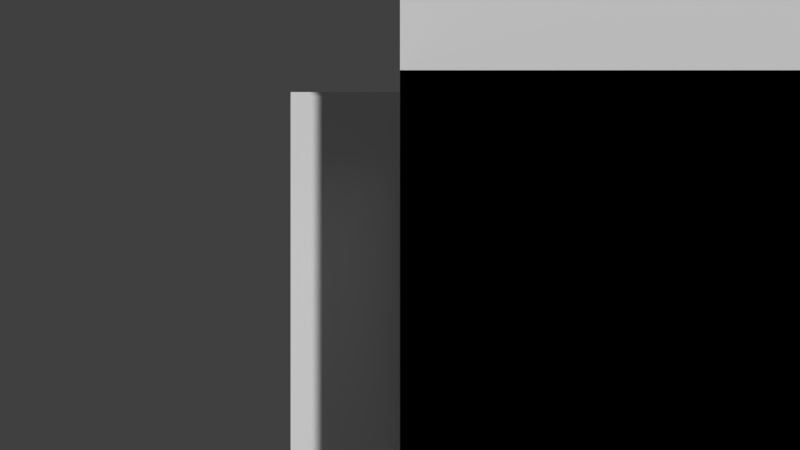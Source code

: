 # Source: scene_1.blend  (saved by Blender 2.79.0; exported with 4.5.12 LTS)
import bpy
from mathutils import Matrix  # noqa: F401  (used for matrix-valued properties, if any)

bpy.ops.wm.read_factory_settings(use_empty=True)
scene = bpy.context.scene
scene.name = 'Scene'

# ---- collections
col_collection_1 = bpy.data.collections.new('Collection 1'); scene.collection.children.link(col_collection_1)

# ---- materials (node trees are filled in below, after node groups)
mat_collisions = bpy.data.materials.new('Collisions')
mat_collisions.alpha_threshold = 0.0
mat_collisions.use_transparent_shadow = False
mat_collisions.preview_render_type = 'CUBE'
mat_collisions.roughness = 0.5
mat_collisions.specular_intensity = 0.0
mat_tileset = bpy.data.materials.new('tileset')
mat_tileset.alpha_threshold = 0.0
mat_tileset.use_transparent_shadow = False
mat_tileset.roughness = 0.5

# ---- material node trees

# ---- world
world_world = bpy.data.worlds.new('World'); scene.world = world_world
world_world.color = (0.05088, 0.05088, 0.05088)
world_world.use_sun_shadow = False
world_world.sun_shadow_jitter_overblur = 0.0
world_world.cycles.sampling_method = 'MANUAL'

# ---- cameras
cam_camera = bpy.data.cameras.new('Camera')
cam_camera.type = 'ORTHO'
cam_camera.clip_end = 100.0
cam_camera.lens = 35.0
cam_camera.sensor_width = 32.0
cam_camera.sensor_height = 18.0
cam_camera.ortho_scale = 7.314
cam_camera.dof.focus_distance = 0.0
cam_camera.dof.aperture_fstop = 128.0

# ---- meshes
me_cube_006 = bpy.data.meshes.new('Cube.006')
me_cube_006.from_pydata([(0.0, 0.0, 0.0), (0.0, 0.0, 2.0), (0.0, 2.0, 0.0), (0.0, 2.0, 2.0), (2.0, 0.0, 0.0), (2.0, 0.0, 2.0), (2.0, 2.0, 0.0), (2.0, 2.0, 2.0)], [], [(0, 1, 3, 2), (2, 3, 7, 6), (6, 7, 5, 4), (4, 5, 1, 0), (2, 6, 4, 0), (7, 3, 1, 5)])
_uv = me_cube_006.uv_layers.new(name='UVMap')
_uv.uv.foreach_set('vector', [1.0, 1.0, 0.0, 1.0, 0.0, 0.0, 1.0, 0.0, 1.0, 1.0, 1.192e-07, 1.0, 0.0, 1.788e-07, 1.0, 0.0, 1.0, 1.0, 0.0, 1.0, 0.0, 1.007e-07, 1.0, 0.0, 0.0, 1.0, 0.0, 0.0, 1.0, 0.0, 1.0, 1.0, 0.0, 1.0, 0.0, 0.0, 1.0, 0.0, 1.0, 1.0, 1.0, 0.0, 1.0, 1.0, 5.431e-08, 1.0, 0.0, 0.0])
me_cube_006.materials.append(mat_collisions)
me_cube_006.use_remesh_preserve_volume = False
me_cube_006.use_remesh_preserve_attributes = False
me_cube_006.use_mirror_vertex_groups = False
me_cube_006.update()
me_cube_005 = bpy.data.meshes.new('Cube.005')
me_cube_005.from_pydata([(0.0, 0.0, 0.0), (0.0, 0.0, 2.0), (0.0, 2.0, 0.0), (0.0, 2.0, 2.0), (2.0, 0.0, 0.0), (2.0, 0.0, 2.0), (2.0, 2.0, 0.0), (2.0, 2.0, 2.0)], [], [(0, 1, 3, 2), (2, 3, 7, 6), (6, 7, 5, 4), (4, 5, 1, 0), (2, 6, 4, 0), (7, 3, 1, 5)])
_uv = me_cube_005.uv_layers.new(name='UVMap')
_uv.uv.foreach_set('vector', [1.0, 1.0, 0.0, 1.0, 0.0, 0.0, 1.0, 0.0, 1.0, 1.0, 1.192e-07, 1.0, 0.0, 1.788e-07, 1.0, 0.0, 1.0, 1.0, 0.0, 1.0, 0.0, 1.007e-07, 1.0, 0.0, 0.0, 1.0, 0.0, 0.0, 1.0, 0.0, 1.0, 1.0, 0.0, 1.0, 0.0, 0.0, 1.0, 0.0, 1.0, 1.0, 1.0, 0.0, 1.0, 1.0, 5.431e-08, 1.0, 0.0, 0.0])
me_cube_005.materials.append(mat_collisions)
me_cube_005.use_remesh_preserve_volume = False
me_cube_005.use_remesh_preserve_attributes = False
me_cube_005.use_mirror_vertex_groups = False
me_cube_005.update()
me_cube_004 = bpy.data.meshes.new('Cube.004')
me_cube_004.from_pydata([(0.0, 0.0, 0.0), (0.0, 0.0, 2.0), (0.0, 2.0, 0.0), (0.0, 2.0, 2.0), (2.0, 0.0, 0.0), (2.0, 0.0, 2.0), (2.0, 2.0, 0.0), (2.0, 2.0, 2.0)], [], [(0, 1, 3, 2), (2, 3, 7, 6), (6, 7, 5, 4), (4, 5, 1, 0), (2, 6, 4, 0), (7, 3, 1, 5)])
_uv = me_cube_004.uv_layers.new(name='UVMap')
_uv.uv.foreach_set('vector', [1.0, 1.0, 0.0, 1.0, 0.0, 0.0, 1.0, 0.0, 1.0, 1.0, 1.192e-07, 1.0, 0.0, 1.788e-07, 1.0, 0.0, 1.0, 1.0, 0.0, 1.0, 0.0, 1.007e-07, 1.0, 0.0, 0.0, 1.0, 0.0, 0.0, 1.0, 0.0, 1.0, 1.0, 0.0, 1.0, 0.0, 0.0, 1.0, 0.0, 1.0, 1.0, 1.0, 0.0, 1.0, 1.0, 5.431e-08, 1.0, 0.0, 0.0])
me_cube_004.materials.append(mat_collisions)
me_cube_004.use_remesh_preserve_volume = False
me_cube_004.use_remesh_preserve_attributes = False
me_cube_004.use_mirror_vertex_groups = False
me_cube_004.update()
me_cube_000 = bpy.data.meshes.new('Cube.000')
me_cube_000.from_pydata([(0.0, 0.0, 0.0), (0.0, 0.0, 2.0), (0.0, 2.0, 0.0), (0.0, 2.0, 2.0), (2.0, 0.0, 0.0), (2.0, 0.0, 2.0), (2.0, 2.0, 0.0), (2.0, 2.0, 2.0)], [], [(0, 1, 3, 2), (2, 3, 7, 6), (6, 7, 5, 4), (4, 5, 1, 0), (2, 6, 4, 0), (7, 3, 1, 5)])
_uv = me_cube_000.uv_layers.new(name='UVMap')
_uv.uv.foreach_set('vector', [1.0, 1.0, 0.0, 1.0, 0.0, 0.0, 1.0, 0.0, 1.0, 1.0, 1.192e-07, 1.0, 0.0, 1.788e-07, 1.0, 0.0, 1.0, 1.0, 0.0, 1.0, 0.0, 1.007e-07, 1.0, 0.0, 0.0, 1.0, 0.0, 0.0, 1.0, 0.0, 1.0, 1.0, 0.0, 1.0, 0.0, 0.0, 1.0, 0.0, 1.0, 1.0, 1.0, 0.0, 1.0, 1.0, 5.431e-08, 1.0, 0.0, 0.0])
me_cube_000.materials.append(mat_collisions)
me_cube_000.use_remesh_preserve_volume = False
me_cube_000.use_remesh_preserve_attributes = False
me_cube_000.use_mirror_vertex_groups = False
me_cube_000.update()
me_cube_003 = bpy.data.meshes.new('Cube.003')
me_cube_003.from_pydata([(0.0, 0.0, 0.0), (0.0, 0.0, 2.0), (0.0, 2.0, 0.0), (0.0, 2.0, 2.0), (2.0, 0.0, 0.0), (2.0, 0.0, 2.0), (2.0, 2.0, 0.0), (2.0, 2.0, 2.0)], [], [(0, 1, 3, 2), (2, 3, 7, 6), (6, 7, 5, 4), (4, 5, 1, 0), (2, 6, 4, 0), (7, 3, 1, 5)])
_uv = me_cube_003.uv_layers.new(name='UVMap')
_uv.uv.foreach_set('vector', [1.0, 1.0, 0.0, 1.0, 0.0, 0.0, 1.0, 0.0, 1.0, 1.0, 1.192e-07, 1.0, 0.0, 1.788e-07, 1.0, 0.0, 1.0, 1.0, 0.0, 1.0, 0.0, 1.007e-07, 1.0, 0.0, 0.0, 1.0, 0.0, 0.0, 1.0, 0.0, 1.0, 1.0, 0.0, 1.0, 0.0, 0.0, 1.0, 0.0, 1.0, 1.0, 1.0, 0.0, 1.0, 1.0, 5.431e-08, 1.0, 0.0, 0.0])
me_cube_003.materials.append(mat_collisions)
me_cube_003.use_remesh_preserve_volume = False
me_cube_003.use_remesh_preserve_attributes = False
me_cube_003.use_mirror_vertex_groups = False
me_cube_003.update()
me_cube_002 = bpy.data.meshes.new('Cube.002')
me_cube_002.from_pydata([(0.0, 0.0, 0.0), (0.0, 0.0, 2.0), (0.0, 2.0, 0.0), (0.0, 2.0, 2.0), (2.0, 0.0, 0.0), (2.0, 0.0, 2.0), (2.0, 2.0, 0.0), (2.0, 2.0, 2.0)], [], [(0, 1, 3, 2), (2, 3, 7, 6), (6, 7, 5, 4), (4, 5, 1, 0), (2, 6, 4, 0), (7, 3, 1, 5)])
_uv = me_cube_002.uv_layers.new(name='UVMap')
_uv.uv.foreach_set('vector', [1.0, 1.0, 0.0, 1.0, 0.0, 0.0, 1.0, 0.0, 1.0, 1.0, 1.192e-07, 1.0, 0.0, 1.788e-07, 1.0, 0.0, 1.0, 1.0, 0.0, 1.0, 0.0, 1.007e-07, 1.0, 0.0, 0.0, 1.0, 0.0, 0.0, 1.0, 0.0, 1.0, 1.0, 0.0, 1.0, 0.0, 0.0, 1.0, 0.0, 1.0, 1.0, 1.0, 0.0, 1.0, 1.0, 5.431e-08, 1.0, 0.0, 0.0])
me_cube_002.materials.append(mat_collisions)
me_cube_002.use_remesh_preserve_volume = False
me_cube_002.use_remesh_preserve_attributes = False
me_cube_002.use_mirror_vertex_groups = False
me_cube_002.update()
me_plane = bpy.data.meshes.new('Plane')
me_plane.from_pydata([(0.0, 0.0, 1.0), (18.0, 4.0, 4.0), (10.0, 2.0, 4.0), (12.0, 0.0, 1.0), (8.0, 4.0, 4.0), (4.0, 0.0, 4.0), (6.0, 0.0, 1.0), (4.0, 0.0, 1.0), (6.0, 0.0, 2.0), (12.0, -2.0, 1.0), (12.0, -4.0, 4.0), (0.0, 4.0, 4.0), (18.0, -4.0, 1.0), (8.0, 2.0, 4.0), (2.0, 0.0, 2.0), (14.0, -2.0, 4.0), (24.0, -2.0, 4.0), (18.0, -4.0, 2.0), (24.0, -4.0, 4.0), (2.0, 4.0, 4.0), (20.0, -4.0, 2.0), (2.0, 2.0, 4.0), (4.0, 0.0, 2.0), (24.0, 0.0, 1.0), (28.0, 0.0, 1.0), (6.0, 0.0, 4.0), (30.0, 0.0, 4.0), (32.0, 0.0, 1.0), (2.0, -2.0, 1.0), (0.0, 0.0, 2.0), (34.0, 0.0, 2.0), (32.0, 0.0, 2.0), (14.0, -6.0, 1.0), (36.0, 0.0, 1.0), (12.0, 0.0, 2.0), (0.0, 0.0, 4.0), (22.0, -2.0, 4.0), (8.0, 0.0, 2.0), (10.0, 0.0, 2.0), (16.0, -4.0, 2.0), (14.0, -4.0, 2.0), (14.0, -4.0, 4.0), (26.0, 0.0, 2.0), (24.0, -4.0, 2.0), (22.0, -4.0, 2.0), (28.0, 0.0, 2.0), (36.0, 0.0, 2.0), (30.0, 0.0, 2.0), (34.0, 0.0, 4.0), (36.0, 0.0, 4.0), (4.0, -2.0, 1.0), (8.0, -4.0, 1.0), (14.0, -4.0, 1.0), (4.0, -8.0, 1.0), (0.0, -6.0, 1.0), (2.0, 0.0, 1.0), (10.0, -4.0, 1.0), (8.0, 0.0, 1.0), (10.0, 0.0, 1.0), (24.0, -2.0, 1.0), (34.0, -2.0, 1.0), (26.0, 0.0, 1.0), (26.0, -2.0, 1.0), (30.0, -2.0, 1.0), (32.0, -2.0, 1.0), (36.0, -2.0, 1.0), (30.0, 0.0, 1.0), (26.0, 0.0, 4.0), (34.0, 0.0, 1.0), (6.0, -6.0, 1.0), (14.0, -8.0, 1.0), (0.0, -2.0, 1.0), (22.0, -6.0, 1.0), (6.0, -2.0, 1.0), (8.0, -2.0, 1.0), (10.0, -2.0, 1.0), (0.0, -4.0, 1.0), (4.0, -4.0, 1.0), (2.0, -4.0, 1.0), (16.0, -6.0, 1.0), (6.0, -4.0, 1.0), (36.0, -12.0, 1.0), (18.0, -6.0, 1.0), (32.0, -6.0, 1.0), (32.0, -8.0, 1.0), (24.0, 0.0, 3.0), (16.0, -4.0, 1.0), (22.0, -12.0, 1.0), (32.0, -10.0, 1.0), (24.0, -6.0, 1.0), (20.0, -4.0, 1.0), (0.0, -10.0, 1.0), (22.0, -4.0, 1.0), (34.0, -4.0, 1.0), (32.0, -4.0, 1.0), (0.0, -454.0, 501.0), (36.0, -6.0, 1.0), (0.0, -456.0, 504.0), (0.0, -456.0, 503.0), (0.0, -454.0, 503.0), (0.0, -454.0, 504.0), (0.0, -454.0, 500.0), (0.0, -452.0, 500.0), (0.0, -452.0, 501.0), (8.0, -8.0, 1.0), (8.0, -10.0, 1.0), (10.0, -8.0, 1.0), (16.0, -8.0, 1.0), (6.0, -8.0, 1.0), (2.0, -6.0, 1.0), (4.0, -6.0, 1.0), (12.0, -8.0, 1.0), (8.0, -6.0, 1.0), (10.0, -6.0, 1.0), (12.0, -6.0, 1.0), (34.0, -10.0, 1.0), (34.0, -12.0, 1.0), (22.0, -8.0, 1.0), (20.0, -6.0, 1.0), (28.0, -8.0, 1.0), (2.0, -10.0, 1.0), (26.0, -6.0, 1.0), (28.0, -6.0, 1.0), (30.0, -6.0, 1.0), (16.0, -10.0, 1.0), (2.0, -12.0, 1.0), (8.0, -12.0, 1.0), (34.0, -6.0, 1.0), (6.0, -10.0, 1.0), (14.0, -10.0, 1.0), (16.0, -14.0, 1.0), (0.0, -8.0, 1.0), (2.0, -8.0, 1.0), (20.0, -10.0, 1.0), (12.0, -10.0, 1.0), (28.0, -10.0, 1.0), (0.0, -14.0, 1.0), (28.0, -12.0, 1.0), (18.0, -8.0, 1.0), (20.0, -8.0, 1.0), (32.0, -16.0, 1.0), (24.0, -8.0, 1.0), (26.0, -8.0, 1.0), (8.0, -16.0, 1.0), (30.0, -8.0, 1.0), (12.0, -12.0, 1.0), (24.0, -18.0, 1.0), (36.0, -8.0, 1.0), (34.0, -8.0, 1.0), (20.0, -12.0, 1.0), (4.0, -10.0, 1.0), (14.0, -14.0, 1.0), (22.0, -14.0, 1.0), (10.0, -10.0, 1.0), (34.0, -16.0, 1.0), (24.0, -14.0, 1.0), (24.0, -12.0, 1.0), (26.0, -16.0, 1.0), (18.0, -10.0, 1.0), (26.0, -12.0, 1.0), (22.0, -10.0, 1.0), (24.0, -10.0, 1.0), (26.0, -10.0, 1.0), (30.0, -12.0, 1.0), (30.0, -10.0, 1.0), (4.0, -14.0, 1.0), (36.0, -10.0, 1.0), (8.0, -14.0, 1.0), (12.0, -16.0, 1.0), (0.0, -12.0, 1.0), (4.0, -12.0, 1.0), (6.0, -12.0, 1.0), (10.0, -12.0, 1.0), (6.0, -14.0, 1.0), (14.0, -12.0, 1.0), (16.0, -12.0, 1.0), (18.0, -12.0, 1.0), (32.0, -14.0, 1.0), (36.0, -16.0, 1.0), (16.0, -18.0, 1.0), (6.0, -16.0, 1.0), (18.0, -16.0, 1.0), (32.0, -12.0, 1.0), (36.0, -14.0, 1.0), (2.0, -16.0, 1.0), (6.0, -18.0, 1.0), (22.0, -20.0, 1.0), (2.0, -14.0, 1.0), (10.0, -14.0, 1.0), (12.0, -14.0, 1.0), (24.0, -20.0, 1.0), (18.0, -14.0, 1.0), (20.0, -14.0, 1.0), (36.0, -18.0, 1.0), (26.0, -14.0, 1.0), (28.0, -14.0, 1.0), (30.0, -14.0, 1.0), (12.0, -18.0, 1.0), (4.0, -18.0, 1.0), (0.0, -18.0, 1.0), (34.0, -14.0, 1.0), (4.0, -20.0, 1.0), (0.0, -16.0, 1.0), (4.0, -16.0, 1.0), (12.0, -20.0, 1.0), (10.0, -16.0, 1.0), (20.0, -20.0, 1.0), (14.0, -16.0, 1.0), (16.0, -16.0, 1.0), (26.0, -20.0, 1.0), (20.0, -16.0, 1.0), (22.0, -16.0, 1.0), (24.0, -16.0, 1.0), (28.0, -18.0, 1.0), (28.0, -16.0, 1.0), (30.0, -16.0, 1.0), (10.0, -18.0, 1.0), (2.0, -20.0, 1.0), (28.0, -20.0, 1.0), (0.0, -20.0, 1.0), (10.0, -20.0, 1.0), (6.0, -20.0, 1.0), (8.0, -20.0, 1.0), (2.0, -18.0, 1.0), (14.0, -20.0, 1.0), (8.0, -18.0, 1.0), (16.0, -20.0, 1.0), (14.0, -18.0, 1.0), (18.0, -20.0, 1.0), (18.0, -18.0, 1.0), (20.0, -18.0, 1.0), (22.0, -18.0, 1.0), (32.0, -20.0, 1.0), (26.0, -18.0, 1.0), (30.0, -20.0, 1.0), (30.0, -18.0, 1.0), (36.0, -20.0, 1.0), (34.0, -20.0, 1.0), (32.0, -18.0, 1.0), (34.0, -18.0, 1.0), (28.0, -4.0, 1.0), (28.0, -2.0, 1.0), (30.0, -4.0, 1.0), (26.0, -4.0, 1.0), (36.0, -4.0, 1.0), (12.0, -4.0, 2.0), (22.0, 0.0, 4.0), (12.0, -4.0, 1.0), (24.0, 0.0, 2.0), (22.0, -4.0, 4.0), (24.0, -4.0, 1.0), (12.0, -2.0, 4.0), (14.0, 0.0, 4.0), (8.0, 0.0, 3.0), (20.0, -2.0, 4.0), (28.0, 4.0, 4.0), (32.0, 2.0, 4.0), (28.0, 0.0, 4.0), (32.0, 4.0, 4.0), (32.0, 0.0, 4.0), (2.0, 0.0, 3.0), (18.0, 2.0, 4.0), (8.0, 0.0, 4.0), (34.0, 2.0, 4.0), (12.0, 0.0, 4.0), (10.0, 0.0, 3.0), (14.0, 2.0, 4.0), (20.0, 4.0, 4.0), (2.0, 0.0, 4.0), (12.0, 4.0, 4.0), (16.0, 2.0, 4.0), (0.0, 2.0, 4.0), (16.0, 0.0, 4.0), (24.0, 4.0, 4.0), (18.0, 0.0, 4.0), (18.0, -2.0, 4.0), (20.0, 0.0, 4.0), (24.0, 2.0, 4.0), (16.0, -2.0, 4.0), (4.0, 4.0, 4.0), (4.0, 2.0, 4.0), (6.0, 2.0, 4.0), (6.0, 4.0, 4.0), (12.0, 2.0, 4.0), (10.0, 4.0, 4.0), (28.0, 2.0, 4.0), (14.0, 4.0, 4.0), (16.0, 4.0, 4.0), (20.0, 2.0, 4.0), (22.0, 2.0, 4.0), (22.0, 4.0, 4.0), (26.0, 2.0, 4.0), (26.0, 4.0, 4.0), (30.0, 2.0, 4.0), (30.0, 4.0, 4.0), (34.0, 4.0, 4.0), (36.0, 2.0, 4.0), (36.0, 4.0, 4.0), (20.0, -4.0, 4.0), (22.0, -4.0, 3.0), (18.0, -4.0, 4.0), (14.0, -4.0, 3.0), (26.0, 0.0, 3.0), (28.0, 0.0, 3.0), (24.0, -4.0, 3.0), (2.0, 0.0, 3.0), (0.0, 0.0, 3.0), (8.0, 0.0, 4.0), (6.0, 0.0, 3.0), (16.0, -4.0, 4.0), (30.0, 0.0, 3.0), (24.0, 0.0, 4.0), (10.0, 0.0, 4.0), (12.0, 0.0, 3.0), (32.0, 0.0, 3.0), (34.0, 0.0, 3.0), (4.0, 0.0, 3.0), (36.0, 0.0, 3.0), (0.0, 0.0, 3.0), (6.0, 0.0, 3.0), (2.0, 0.0, 4.0), (0.0, 0.0, 4.0), (12.0, 0.0, 3.0), (4.0, 0.0, 4.0), (4.0, 0.0, 3.0), (6.0, 0.0, 4.0), (26.0, 0.0, 3.0), (8.0, 0.0, 3.0), (24.0, 0.0, 3.0), (10.0, 0.0, 3.0), (12.0, 0.0, 4.0), (10.0, 0.0, 4.0), (26.0, 0.0, 4.0), (24.0, 0.0, 4.0), (30.0, 0.0, 3.0), (28.0, 0.0, 3.0), (28.0, 0.0, 4.0), (34.0, 0.0, 3.0), (32.0, 0.0, 3.0), (30.0, 0.0, 4.0), (34.0, 0.0, 4.0), (32.0, 0.0, 4.0), (36.0, 0.0, 3.0), (36.0, 0.0, 4.0), (12.0, -4.0, 3.0), (20.0, -4.0, 3.0), (18.0, -4.0, 3.0), (16.0, -4.0, 3.0)], [], [(0, 55, 14, 29), (55, 7, 22, 14), (7, 6, 8, 22), (6, 57, 37, 8), (57, 58, 38, 37), (58, 3, 34, 38), (247, 52, 40, 245), (52, 86, 39, 40), (86, 12, 17, 39), (12, 90, 20, 17), (90, 92, 44, 20), (92, 250, 43, 44), (23, 61, 42, 248), (61, 24, 45, 42), (24, 66, 47, 45), (66, 27, 31, 47), (27, 68, 30, 31), (68, 33, 46, 30), (29, 14, 305, 306), (14, 22, 316, 305), (22, 8, 308, 316), (8, 37, 253, 308), (37, 38, 265, 253), (38, 34, 313, 265), (245, 40, 301, 344), (40, 39, 347, 301), (39, 17, 346, 347), (17, 20, 345, 346), (20, 44, 299, 345), (44, 43, 304, 299), (248, 42, 302, 85), (42, 45, 303, 302), (45, 47, 310, 303), (47, 31, 314, 310), (31, 30, 315, 314), (30, 46, 317, 315), (71, 28, 55, 0), (28, 50, 7, 55), (50, 73, 6, 7), (73, 74, 57, 6), (74, 75, 58, 57), (75, 9, 3, 58), (59, 62, 61, 23), (62, 241, 24, 61), (241, 63, 66, 24), (63, 64, 27, 66), (64, 60, 68, 27), (60, 65, 33, 68), (76, 78, 28, 71), (78, 77, 50, 28), (77, 80, 73, 50), (80, 51, 74, 73), (51, 56, 75, 74), (56, 247, 9, 75), (54, 109, 78, 76), (109, 110, 77, 78), (110, 69, 80, 77), (69, 112, 51, 80), (112, 113, 56, 51), (113, 114, 247, 56), (114, 32, 52, 247), (32, 79, 86, 52), (79, 82, 12, 86), (82, 118, 90, 12), (118, 72, 92, 90), (72, 89, 250, 92), (89, 121, 243, 250), (121, 122, 240, 243), (122, 123, 242, 240), (123, 83, 94, 242), (83, 127, 93, 94), (127, 96, 244, 93), (97, 98, 99, 100), (95, 101, 102, 103), (131, 132, 109, 54), (132, 53, 110, 109), (53, 108, 69, 110), (108, 104, 112, 69), (104, 106, 113, 112), (106, 111, 114, 113), (111, 70, 32, 114), (70, 107, 79, 32), (107, 138, 82, 79), (138, 139, 118, 82), (139, 117, 72, 118), (117, 141, 89, 72), (141, 142, 121, 89), (142, 119, 122, 121), (119, 144, 123, 122), (144, 84, 83, 123), (84, 148, 127, 83), (148, 147, 96, 127), (91, 120, 132, 131), (120, 150, 53, 132), (150, 128, 108, 53), (128, 105, 104, 108), (105, 153, 106, 104), (153, 134, 111, 106), (134, 129, 70, 111), (129, 124, 107, 70), (124, 158, 138, 107), (158, 133, 139, 138), (133, 160, 117, 139), (160, 161, 141, 117), (161, 162, 142, 141), (162, 135, 119, 142), (135, 164, 144, 119), (164, 88, 84, 144), (88, 115, 148, 84), (115, 166, 147, 148), (169, 125, 120, 91), (125, 170, 150, 120), (170, 171, 128, 150), (171, 126, 105, 128), (126, 172, 153, 105), (172, 145, 134, 153), (145, 174, 129, 134), (174, 175, 124, 129), (175, 176, 158, 124), (176, 149, 133, 158), (149, 87, 160, 133), (87, 156, 161, 160), (156, 159, 162, 161), (159, 137, 135, 162), (137, 163, 164, 135), (163, 182, 88, 164), (182, 116, 115, 88), (116, 81, 166, 115), (136, 187, 125, 169), (187, 165, 170, 125), (165, 173, 171, 170), (173, 167, 126, 171), (167, 188, 172, 126), (188, 189, 145, 172), (189, 151, 174, 145), (151, 130, 175, 174), (130, 191, 176, 175), (191, 192, 149, 176), (192, 152, 87, 149), (152, 155, 156, 87), (155, 194, 159, 156), (194, 195, 137, 159), (195, 196, 163, 137), (196, 177, 182, 163), (177, 200, 116, 182), (200, 183, 81, 116), (202, 184, 187, 136), (184, 203, 165, 187), (203, 180, 173, 165), (180, 143, 167, 173), (143, 205, 188, 167), (205, 168, 189, 188), (168, 207, 151, 189), (207, 208, 130, 151), (208, 181, 191, 130), (181, 210, 192, 191), (210, 211, 152, 192), (211, 212, 155, 152), (212, 157, 194, 155), (157, 214, 195, 194), (214, 215, 196, 195), (215, 140, 177, 196), (140, 154, 200, 177), (154, 178, 183, 200), (199, 223, 184, 202), (223, 198, 203, 184), (198, 185, 180, 203), (185, 225, 143, 180), (225, 216, 205, 143), (216, 197, 168, 205), (197, 227, 207, 168), (227, 179, 208, 207), (179, 229, 181, 208), (229, 230, 210, 181), (230, 231, 211, 210), (231, 146, 212, 211), (146, 233, 157, 212), (233, 213, 214, 157), (213, 235, 215, 214), (235, 238, 140, 215), (238, 239, 154, 140), (239, 193, 178, 154), (219, 217, 223, 199), (217, 201, 198, 223), (201, 221, 185, 198), (221, 222, 225, 185), (222, 220, 216, 225), (220, 204, 197, 216), (204, 224, 227, 197), (224, 226, 179, 227), (226, 228, 229, 179), (228, 206, 230, 229), (206, 186, 231, 230), (186, 190, 146, 231), (190, 209, 233, 146), (209, 218, 213, 233), (218, 234, 235, 213), (234, 232, 238, 235), (232, 237, 239, 238), (237, 236, 193, 239), (250, 243, 62, 59), (243, 240, 241, 62), (240, 242, 63, 241), (242, 94, 64, 63), (94, 93, 60, 64), (93, 244, 65, 60), (251, 15, 252, 264), (10, 41, 15, 251), (36, 16, 311, 246), (249, 18, 16, 36), (41, 309, 278, 15), (309, 300, 275, 278), (300, 298, 254, 275), (298, 249, 36, 254), (246, 311, 277, 289), (311, 67, 291, 277), (67, 257, 285, 291), (257, 26, 293, 285), (26, 259, 256, 293), (259, 48, 263, 256), (48, 49, 296, 263), (264, 252, 266, 283), (312, 264, 283, 2), (307, 312, 2, 13), (25, 307, 13, 281), (5, 25, 281, 280), (268, 5, 280, 21), (35, 268, 21, 271), (252, 272, 270, 266), (272, 274, 261, 270), (274, 276, 288, 261), (276, 246, 289, 288), (15, 278, 272, 252), (278, 275, 274, 272), (275, 254, 276, 274), (254, 36, 246, 276), (271, 21, 19, 11), (21, 280, 279, 19), (280, 281, 282, 279), (281, 13, 4, 282), (13, 2, 284, 4), (2, 283, 269, 284), (283, 266, 286, 269), (266, 270, 287, 286), (270, 261, 1, 287), (261, 288, 267, 1), (288, 289, 290, 267), (289, 277, 273, 290), (277, 291, 292, 273), (291, 285, 255, 292), (285, 293, 294, 255), (293, 256, 258, 294), (256, 263, 295, 258), (263, 296, 297, 295), (318, 260, 320, 321), (260, 324, 323, 320), (324, 319, 325, 323), (319, 327, 262, 325), (327, 329, 331, 262), (329, 322, 330, 331), (328, 326, 332, 333), (326, 335, 336, 332), (335, 334, 339, 336), (334, 338, 341, 339), (338, 337, 340, 341), (337, 342, 343, 340), (344, 301, 41, 10), (301, 347, 309, 41), (347, 346, 300, 309), (346, 345, 298, 300), (345, 299, 249, 298), (299, 304, 18, 249)])
_uv = me_plane.uv_layers.new(name='UVMap')
_uv.uv.foreach_set('vector', [0.3752, 0.2971, 0.4998, 0.2971, 0.4998, 0.367, 0.3752, 0.367, 0.5002, 0.2268, 0.6248, 0.2268, 0.6248, 0.2967, 0.5002, 0.2967, 0.2502, 0.2971, 0.3748, 0.2971, 0.3748, 0.367, 0.2502, 0.367, 0.2502, 0.2971, 0.3748, 0.2971, 0.3748, 0.367, 0.2502, 0.367, 0.8752, 0.2971, 0.9998, 0.2971, 0.9998, 0.367, 0.8752, 0.367, 0.4998, 0.2971, 0.3752, 0.2971, 0.3752, 0.367, 0.4998, 0.367, 0.3752, 0.2971, 0.4998, 0.2971, 0.4998, 0.367, 0.3752, 0.367, 0.7502, 0.2971, 0.8748, 0.2971, 0.8748, 0.367, 0.7502, 0.367, 0.8752, 0.2971, 0.9998, 0.2971, 0.9998, 0.367, 0.8752, 0.367, 0.3752, 0.2971, 0.4998, 0.2971, 0.4998, 0.367, 0.3752, 0.367, 0.5002, 0.2268, 0.6248, 0.2268, 0.6248, 0.2967, 0.5002, 0.2967, 0.6252, 0.2268, 0.7498, 0.2268, 0.7498, 0.2967, 0.6252, 0.2967, 0.3752, 0.2971, 0.4998, 0.2971, 0.4998, 0.367, 0.3752, 0.367, 0.3752, 0.2971, 0.4998, 0.2971, 0.4998, 0.367, 0.3752, 0.367, 0.4998, 0.2971, 0.3752, 0.2971, 0.3752, 0.367, 0.4998, 0.367, 0.4998, 0.2971, 0.3752, 0.2971, 0.3752, 0.367, 0.4998, 0.367, 0.3752, 0.2971, 0.4998, 0.2971, 0.4998, 0.367, 0.3752, 0.367, 0.4998, 0.2971, 0.3752, 0.2971, 0.3752, 0.367, 0.4998, 0.367, 0.3752, 0.2971, 0.4998, 0.2971, 0.4998, 0.367, 0.3752, 0.367, 0.3752, 0.2971, 0.4998, 0.2971, 0.4998, 0.367, 0.3752, 0.367, 0.7502, 0.2971, 0.8748, 0.2971, 0.8748, 0.367, 0.7502, 0.367, 0.5002, 0.2971, 0.6248, 0.2971, 0.6248, 0.367, 0.5002, 0.367, 0.3752, 0.2971, 0.4998, 0.2971, 0.4998, 0.367, 0.3752, 0.367, 0.3752, 0.2971, 0.4998, 0.2971, 0.4998, 0.367, 0.3752, 0.367, 0.4998, 0.2971, 0.3752, 0.2971, 0.3752, 0.367, 0.4998, 0.367, 0.3752, 0.2971, 0.4998, 0.2971, 0.4998, 0.367, 0.3752, 0.367, 0.3752, 0.2971, 0.4998, 0.2971, 0.4998, 0.367, 0.3752, 0.367, 0.5002, 0.2268, 0.6248, 0.2268, 0.6248, 0.2967, 0.5002, 0.2967, 0.2498, 0.2971, 0.1252, 0.2971, 0.1252, 0.367, 0.2498, 0.367, 0.8752, 0.2971, 0.9998, 0.2971, 0.9998, 0.367, 0.8752, 0.367, 0.3752, 0.2971, 0.4998, 0.2971, 0.4998, 0.367, 0.3752, 0.367, 0.4998, 0.2971, 0.3752, 0.2971, 0.3752, 0.367, 0.4998, 0.367, 0.3752, 0.2971, 0.4998, 0.2971, 0.4998, 0.367, 0.3752, 0.367, 0.3752, 0.2971, 0.4998, 0.2971, 0.4998, 0.367, 0.3752, 0.367, 0.4998, 0.2971, 0.3752, 0.2971, 0.3752, 0.367, 0.4998, 0.367, 0.4998, 0.2971, 0.3752, 0.2971, 0.3752, 0.367, 0.4998, 0.367, 0.7502, 0.5939, 0.8748, 0.5939, 0.8748, 0.6951, 0.7502, 0.6951, 0.8748, 0.5939, 0.7502, 0.5939, 0.7502, 0.6951, 0.8748, 0.6951, 0.7502, 0.5939, 0.8748, 0.5939, 0.8748, 0.6951, 0.7502, 0.6951, 0.8748, 0.5939, 0.7502, 0.5939, 0.7502, 0.6951, 0.8748, 0.6951, 0.2502, 0.5939, 0.3748, 0.5939, 0.3748, 0.6951, 0.2502, 0.6951, 0.3748, 0.5939, 0.2502, 0.5939, 0.2502, 0.6951, 0.3748, 0.6951, 0.7502, 0.5939, 0.8748, 0.5939, 0.8748, 0.6951, 0.7502, 0.6951, 0.7502, 0.5939, 0.8748, 0.5939, 0.8748, 0.6951, 0.7502, 0.6951, 0.7502, 0.5939, 0.8748, 0.5939, 0.8748, 0.6951, 0.7502, 0.6951, 0.5002, 0.5936, 0.6248, 0.5936, 0.6248, 0.4924, 0.5002, 0.4924, 0.6252, 0.5936, 0.7498, 0.5936, 0.7498, 0.4924, 0.6252, 0.4924, 0.6252, 0.5936, 0.7498, 0.5936, 0.7498, 0.4924, 0.6252, 0.4924, 0.7502, 0.5939, 0.8748, 0.5939, 0.8748, 0.6951, 0.7502, 0.6951, 0.8752, 0.5939, 0.9998, 0.5939, 0.9998, 0.6951, 0.8752, 0.6951, 0.7502, 0.5939, 0.8748, 0.5939, 0.8748, 0.6951, 0.7502, 0.6951, 0.3748, 0.4924, 0.2502, 0.4924, 0.2502, 0.5936, 0.3748, 0.5936, 0.4998, 0.4924, 0.3752, 0.4924, 0.3752, 0.5936, 0.4998, 0.5936, 0.0001953, 0.5939, 0.1248, 0.5939, 0.1248, 0.6951, 0.0001953, 0.6951, 0.7502, 0.5939, 0.8748, 0.5939, 0.8748, 0.6951, 0.7502, 0.6951, 0.2502, 0.5939, 0.3748, 0.5939, 0.3748, 0.6951, 0.2502, 0.6951, 0.2502, 0.4924, 0.3748, 0.4924, 0.3748, 0.5936, 0.2502, 0.5936, 0.0001953, 0.5939, 0.1248, 0.5939, 0.1248, 0.6951, 0.0001953, 0.6951, 0.0001953, 0.5939, 0.1248, 0.5939, 0.1248, 0.6951, 0.0001953, 0.6951, 0.8748, 0.5939, 0.7502, 0.5939, 0.7502, 0.6951, 0.8748, 0.6951, 0.5002, 0.3908, 0.6248, 0.3908, 0.6248, 0.492, 0.5002, 0.492, 0.7502, 0.5939, 0.8748, 0.5939, 0.8748, 0.6951, 0.7502, 0.6951, 0.7502, 0.5939, 0.8748, 0.5939, 0.8748, 0.6951, 0.7502, 0.6951, 0.7502, 0.5939, 0.8748, 0.5939, 0.8748, 0.6951, 0.7502, 0.6951, 0.8748, 0.5939, 0.7502, 0.5939, 0.7502, 0.6951, 0.8748, 0.6951, 0.7502, 0.5939, 0.8748, 0.5939, 0.8748, 0.6951, 0.7502, 0.6951, 0.7502, 0.5939, 0.8748, 0.5939, 0.8748, 0.6951, 0.7502, 0.6951, 0.5002, 0.5936, 0.6248, 0.5936, 0.6248, 0.4924, 0.5002, 0.4924, 0.7498, 0.5936, 0.6252, 0.5936, 0.6252, 0.4924, 0.7498, 0.4924, 0.7502, 0.4924, 0.8748, 0.4924, 0.8748, 0.5936, 0.7502, 0.5936, 0.7502, 0.4924, 0.8748, 0.4924, 0.8748, 0.5936, 0.7502, 0.5936, 0.6252, 0.5939, 0.7498, 0.5939, 0.7498, 0.6951, 0.6252, 0.6951, 0.0001953, 0.8752, 0.1248, 0.8752, 0.1248, 0.9998, 0.0001953, 0.9998, 0.0001953, 0.8752, 0.1248, 0.8752, 0.1248, 0.9998, 0.0001953, 0.9998, 0.2502, 0.4924, 0.3748, 0.4924, 0.3748, 0.5936, 0.2502, 0.5936, 0.4998, 0.4924, 0.3752, 0.4924, 0.3752, 0.5936, 0.4998, 0.5936, 0.1248, 0.6951, 0.0001953, 0.6951, 0.0001953, 0.5939, 0.1248, 0.5939, 0.1248, 0.6951, 0.0001953, 0.6951, 0.0001953, 0.5939, 0.1248, 0.5939, 0.4998, 0.5939, 0.3752, 0.5939, 0.3752, 0.6951, 0.4998, 0.6951, 0.7502, 0.5939, 0.8748, 0.5939, 0.8748, 0.6951, 0.7502, 0.6951, 0.7502, 0.5939, 0.8748, 0.5939, 0.8748, 0.6951, 0.7502, 0.6951, 0.7502, 0.5939, 0.8748, 0.5939, 0.8748, 0.6951, 0.7502, 0.6951, 0.7502, 0.5939, 0.8748, 0.5939, 0.8748, 0.6951, 0.7502, 0.6951, 0.7502, 0.5939, 0.8748, 0.5939, 0.8748, 0.6951, 0.7502, 0.6951, 0.7498, 0.492, 0.6252, 0.492, 0.6252, 0.3908, 0.7498, 0.3908, 0.8748, 0.5939, 0.7502, 0.5939, 0.7502, 0.6951, 0.8748, 0.6951, 0.5002, 0.5936, 0.6248, 0.5936, 0.6248, 0.4924, 0.5002, 0.4924, 0.7498, 0.4924, 0.6252, 0.4924, 0.6252, 0.5936, 0.7498, 0.5936, 0.6252, 0.4924, 0.7498, 0.4924, 0.7498, 0.5936, 0.6252, 0.5936, 0.7498, 0.4924, 0.6252, 0.4924, 0.6252, 0.5936, 0.7498, 0.5936, 0.6252, 0.4924, 0.7498, 0.4924, 0.7498, 0.5936, 0.6252, 0.5936, 0.8748, 0.4924, 0.7502, 0.4924, 0.7502, 0.5936, 0.8748, 0.5936, 0.0001953, 0.6951, 0.1248, 0.6951, 0.1248, 0.5939, 0.0001953, 0.5939, 0.1248, 0.6951, 0.0001953, 0.6951, 0.0001953, 0.5939, 0.1248, 0.5939, 0.2498, 0.4924, 0.1252, 0.4924, 0.1252, 0.5936, 0.2498, 0.5936, 0.0001953, 0.6951, 0.1248, 0.6951, 0.1248, 0.5939, 0.0001953, 0.5939, 0.4998, 0.5939, 0.3752, 0.5939, 0.3752, 0.6951, 0.4998, 0.6951, 0.7502, 0.5939, 0.8748, 0.5939, 0.8748, 0.6951, 0.7502, 0.6951, 0.7502, 0.5939, 0.8748, 0.5939, 0.8748, 0.6951, 0.7502, 0.6951, 0.8748, 0.492, 0.7502, 0.492, 0.7502, 0.3908, 0.8748, 0.3908, 0.7502, 0.5939, 0.8748, 0.5939, 0.8748, 0.6951, 0.7502, 0.6951, 0.7502, 0.5939, 0.8748, 0.5939, 0.8748, 0.6951, 0.7502, 0.6951, 0.7502, 0.5939, 0.8748, 0.5939, 0.8748, 0.6951, 0.7502, 0.6951, 0.5002, 0.492, 0.6248, 0.492, 0.6248, 0.3908, 0.5002, 0.3908, 0.5002, 0.6951, 0.6248, 0.6951, 0.6248, 0.5939, 0.5002, 0.5939, 0.6252, 0.6951, 0.7498, 0.6951, 0.7498, 0.5939, 0.6252, 0.5939, 0.8748, 0.4924, 0.7502, 0.4924, 0.7502, 0.5936, 0.8748, 0.5936, 0.7498, 0.4924, 0.6252, 0.4924, 0.6252, 0.5936, 0.7498, 0.5936, 0.7498, 0.6951, 0.6252, 0.6951, 0.6252, 0.5939, 0.7498, 0.5939, 0.7498, 0.6951, 0.6252, 0.6951, 0.6252, 0.5939, 0.7498, 0.5939, 0.0001953, 0.6951, 0.1248, 0.6951, 0.1248, 0.5939, 0.0001953, 0.5939, 0.3748, 0.6951, 0.2502, 0.6951, 0.2502, 0.5939, 0.3748, 0.5939, 0.8748, 0.5939, 0.7502, 0.5939, 0.7502, 0.6951, 0.8748, 0.6951, 0.2502, 0.6951, 0.3748, 0.6951, 0.3748, 0.5939, 0.2502, 0.5939, 0.1248, 0.6951, 0.0001953, 0.6951, 0.0001953, 0.5939, 0.1248, 0.5939, 0.3748, 0.4924, 0.2502, 0.4924, 0.2502, 0.5936, 0.3748, 0.5936, 0.7502, 0.5939, 0.8748, 0.5939, 0.8748, 0.6951, 0.7502, 0.6951, 0.8748, 0.5939, 0.7502, 0.5939, 0.7502, 0.6951, 0.8748, 0.6951, 0.3748, 0.3908, 0.2502, 0.3908, 0.2502, 0.492, 0.3748, 0.492, 0.1248, 0.3908, 0.0001953, 0.3908, 0.0001953, 0.492, 0.1248, 0.492, 0.2502, 0.4924, 0.3748, 0.4924, 0.3748, 0.5936, 0.2502, 0.5936, 0.2502, 0.4924, 0.3748, 0.4924, 0.3748, 0.5936, 0.2502, 0.5936, 0.7502, 0.5939, 0.8748, 0.5939, 0.8748, 0.6951, 0.7502, 0.6951, 0.7502, 0.5939, 0.8748, 0.5939, 0.8748, 0.6951, 0.7502, 0.6951, 0.7502, 0.5939, 0.8748, 0.5939, 0.8748, 0.6951, 0.7502, 0.6951, 0.6252, 0.6951, 0.7498, 0.6951, 0.7498, 0.5939, 0.6252, 0.5939, 0.7502, 0.5939, 0.8748, 0.5939, 0.8748, 0.6951, 0.7502, 0.6951, 0.2502, 0.5939, 0.3748, 0.5939, 0.3748, 0.6951, 0.2502, 0.6951, 0.4998, 0.5939, 0.3752, 0.5939, 0.3752, 0.6951, 0.4998, 0.6951, 0.7502, 0.3908, 0.8748, 0.3908, 0.8748, 0.492, 0.7502, 0.492, 0.8748, 0.5939, 0.7502, 0.5939, 0.7502, 0.6951, 0.8748, 0.6951, 0.7502, 0.5939, 0.8748, 0.5939, 0.8748, 0.6951, 0.7502, 0.6951, 0.3752, 0.5939, 0.4998, 0.5939, 0.4998, 0.6951, 0.3752, 0.6951, 0.1248, 0.6951, 0.0001953, 0.6951, 0.0001953, 0.5939, 0.1248, 0.5939, 0.3748, 0.5939, 0.2502, 0.5939, 0.2502, 0.6951, 0.3748, 0.6951, 0.7502, 0.5939, 0.8748, 0.5939, 0.8748, 0.6951, 0.7502, 0.6951, 0.7502, 0.5939, 0.8748, 0.5939, 0.8748, 0.6951, 0.7502, 0.6951, 0.8748, 0.5939, 0.7502, 0.5939, 0.7502, 0.6951, 0.8748, 0.6951, 0.2498, 0.4924, 0.1252, 0.4924, 0.1252, 0.5936, 0.2498, 0.5936, 0.1248, 0.6951, 0.0001953, 0.6951, 0.0001953, 0.5939, 0.1248, 0.5939, 0.4998, 0.5939, 0.3752, 0.5939, 0.3752, 0.6951, 0.4998, 0.6951, 0.4998, 0.3908, 0.3752, 0.3908, 0.3752, 0.492, 0.4998, 0.492, 0.7502, 0.5939, 0.8748, 0.5939, 0.8748, 0.6951, 0.7502, 0.6951, 0.8748, 0.5939, 0.7502, 0.5939, 0.7502, 0.6951, 0.8748, 0.6951, 0.2502, 0.5939, 0.3748, 0.5939, 0.3748, 0.6951, 0.2502, 0.6951, 0.0001953, 0.6951, 0.1248, 0.6951, 0.1248, 0.5939, 0.0001953, 0.5939, 0.4998, 0.5939, 0.3752, 0.5939, 0.3752, 0.6951, 0.4998, 0.6951, 0.7502, 0.5939, 0.8748, 0.5939, 0.8748, 0.6951, 0.7502, 0.6951, 0.8748, 0.5939, 0.7502, 0.5939, 0.7502, 0.6951, 0.8748, 0.6951, 0.7502, 0.5939, 0.8748, 0.5939, 0.8748, 0.6951, 0.7502, 0.6951, 0.3752, 0.5939, 0.4998, 0.5939, 0.4998, 0.6951, 0.3752, 0.6951, 0.1252, 0.5939, 0.2498, 0.5939, 0.2498, 0.6951, 0.1252, 0.6951, 0.4998, 0.5939, 0.3752, 0.5939, 0.3752, 0.6951, 0.4998, 0.6951, 0.8748, 0.5939, 0.7502, 0.5939, 0.7502, 0.6951, 0.8748, 0.6951, 0.8752, 0.5939, 0.9998, 0.5939, 0.9998, 0.6951, 0.8752, 0.6951, 0.7502, 0.5939, 0.8748, 0.5939, 0.8748, 0.6951, 0.7502, 0.6951, 0.8748, 0.5939, 0.7502, 0.5939, 0.7502, 0.6951, 0.8748, 0.6951, 0.2498, 0.4924, 0.1252, 0.4924, 0.1252, 0.5936, 0.2498, 0.5936, 0.7502, 0.5939, 0.8748, 0.5939, 0.8748, 0.6951, 0.7502, 0.6951, 0.3752, 0.5939, 0.4998, 0.5939, 0.4998, 0.6951, 0.3752, 0.6951, 0.3748, 0.5939, 0.2502, 0.5939, 0.2502, 0.6951, 0.3748, 0.6951, 0.8748, 0.5939, 0.7502, 0.5939, 0.7502, 0.6951, 0.8748, 0.6951, 0.3752, 0.5939, 0.4998, 0.5939, 0.4998, 0.6951, 0.3752, 0.6951, 0.1248, 0.6951, 0.0001953, 0.6951, 0.0001953, 0.5939, 0.1248, 0.5939, 0.3752, 0.4924, 0.4998, 0.4924, 0.4998, 0.5936, 0.3752, 0.5936, 0.3748, 0.4924, 0.2502, 0.4924, 0.2502, 0.5936, 0.3748, 0.5936, 0.7502, 0.5939, 0.8748, 0.5939, 0.8748, 0.6951, 0.7502, 0.6951, 0.2502, 0.5939, 0.3748, 0.5939, 0.3748, 0.6951, 0.2502, 0.6951, 0.0001953, 0.6951, 0.1248, 0.6951, 0.1248, 0.5939, 0.0001953, 0.5939, 0.1248, 0.6951, 0.0001953, 0.6951, 0.0001953, 0.5939, 0.1248, 0.5939, 0.4998, 0.5939, 0.3752, 0.5939, 0.3752, 0.6951, 0.4998, 0.6951, 0.8748, 0.5939, 0.7502, 0.5939, 0.7502, 0.6951, 0.8748, 0.6951, 0.7502, 0.5939, 0.8748, 0.5939, 0.8748, 0.6951, 0.7502, 0.6951, 0.6248, 0.492, 0.5002, 0.492, 0.5002, 0.3908, 0.6248, 0.3908, 0.8748, 0.5939, 0.7502, 0.5939, 0.7502, 0.6951, 0.8748, 0.6951, 0.5002, 0.492, 0.6248, 0.492, 0.6248, 0.3908, 0.5002, 0.3908, 0.6248, 0.3908, 0.5002, 0.3908, 0.5002, 0.492, 0.6248, 0.492, 0.3752, 0.5939, 0.4998, 0.5939, 0.4998, 0.6951, 0.3752, 0.6951, 0.3752, 0.4924, 0.4998, 0.4924, 0.4998, 0.5936, 0.3752, 0.5936, 0.3748, 0.4924, 0.2502, 0.4924, 0.2502, 0.5936, 0.3748, 0.5936, 0.4998, 0.4924, 0.3752, 0.4924, 0.3752, 0.5936, 0.4998, 0.5936, 0.0001953, 0.6951, 0.1248, 0.6951, 0.1248, 0.5939, 0.0001953, 0.5939, 0.1248, 0.6951, 0.0001953, 0.6951, 0.0001953, 0.5939, 0.1248, 0.5939, 0.1248, 0.6951, 0.0001953, 0.6951, 0.0001953, 0.5939, 0.1248, 0.5939, 0.2502, 0.4924, 0.3748, 0.4924, 0.3748, 0.5936, 0.2502, 0.5936, 0.4998, 0.4924, 0.3752, 0.4924, 0.3752, 0.5936, 0.4998, 0.5936, 0.1248, 0.6951, 0.0001953, 0.6951, 0.0001953, 0.5939, 0.1248, 0.5939, 0.4998, 0.5939, 0.3752, 0.5939, 0.3752, 0.6951, 0.4998, 0.6951, 0.7502, 0.5939, 0.8748, 0.5939, 0.8748, 0.6951, 0.7502, 0.6951, 0.7502, 0.5939, 0.8748, 0.5939, 0.8748, 0.6951, 0.7502, 0.6951, 0.7502, 0.5939, 0.8748, 0.5939, 0.8748, 0.6951, 0.7502, 0.6951, 0.7502, 0.5939, 0.8748, 0.5939, 0.8748, 0.6951, 0.7502, 0.6951, 0.7502, 0.5939, 0.8748, 0.5939, 0.8748, 0.6951, 0.7502, 0.6951, 0.7502, 0.5939, 0.8748, 0.5939, 0.8748, 0.6951, 0.7502, 0.6951, 0.7502, 0.5939, 0.8748, 0.5939, 0.8748, 0.6951, 0.7502, 0.6951, 0.3752, 0.5939, 0.4998, 0.5939, 0.4998, 0.6951, 0.3752, 0.6951, 0.0001953, 0.5939, 0.1248, 0.5939, 0.1248, 0.6951, 0.0001953, 0.6951, 0.1248, 0.6951, 0.0001953, 0.6951, 0.0001953, 0.5939, 0.1248, 0.5939, 0.1248, 0.6951, 0.0001953, 0.6951, 0.0001953, 0.5939, 0.1248, 0.5939, 0.1248, 0.6951, 0.0001953, 0.6951, 0.0001953, 0.5939, 0.1248, 0.5939, 0.8748, 0.5939, 0.7502, 0.5939, 0.7502, 0.6951, 0.8748, 0.6951, 0.9998, 0.5939, 0.8752, 0.5939, 0.8752, 0.6951, 0.9998, 0.6951, 0.5002, 0.5939, 0.6248, 0.5939, 0.6248, 0.6951, 0.5002, 0.6951, 0.6252, 0.5936, 0.7498, 0.5936, 0.7498, 0.4924, 0.6252, 0.4924, 0.6248, 0.4924, 0.5002, 0.4924, 0.5002, 0.5936, 0.6248, 0.5936, 0.7502, 0.5939, 0.8748, 0.5939, 0.8748, 0.6951, 0.7502, 0.6951, 0.7498, 0.8986, 0.6252, 0.8986, 0.6252, 0.9998, 0.7498, 0.9998, 0.4998, 0.8986, 0.3752, 0.8986, 0.3752, 0.9998, 0.4998, 0.9998, 0.6252, 0.8986, 0.7498, 0.8986, 0.7498, 0.9998, 0.6252, 0.9998, 0.3752, 0.8986, 0.4998, 0.8986, 0.4998, 0.9998, 0.3752, 0.9998, 0.5002, 0.8986, 0.6248, 0.8986, 0.6248, 0.9998, 0.5002, 0.9998, 0.5002, 0.8986, 0.6248, 0.8986, 0.6248, 0.9998, 0.5002, 0.9998, 0.5002, 0.8986, 0.6248, 0.8986, 0.6248, 0.9998, 0.5002, 0.9998, 0.5002, 0.8986, 0.6248, 0.8986, 0.6248, 0.9998, 0.5002, 0.9998, 0.2502, 0.8986, 0.3748, 0.8986, 0.3748, 0.9998, 0.2502, 0.9998, 0.5002, 0.8986, 0.6248, 0.8986, 0.6248, 0.9998, 0.5002, 0.9998, 0.5002, 0.8986, 0.6248, 0.8986, 0.6248, 0.9998, 0.5002, 0.9998, 0.5002, 0.8986, 0.6248, 0.8986, 0.6248, 0.9998, 0.5002, 0.9998, 0.5002, 0.8986, 0.6248, 0.8986, 0.6248, 0.9998, 0.5002, 0.9998, 0.5002, 0.8986, 0.6248, 0.8986, 0.6248, 0.9998, 0.5002, 0.9998, 0.5002, 0.8986, 0.6248, 0.8986, 0.6248, 0.9998, 0.5002, 0.9998, 0.3748, 0.8986, 0.2502, 0.8986, 0.2502, 0.9998, 0.3748, 0.9998, 0.5002, 0.8986, 0.6248, 0.8986, 0.6248, 0.9998, 0.5002, 0.9998, 0.5002, 0.8986, 0.6248, 0.8986, 0.6248, 0.9998, 0.5002, 0.9998, 0.5002, 0.8986, 0.6248, 0.8986, 0.6248, 0.9998, 0.5002, 0.9998, 0.5002, 0.8986, 0.6248, 0.8986, 0.6248, 0.9998, 0.5002, 0.9998, 0.5002, 0.8986, 0.6248, 0.8986, 0.6248, 0.9998, 0.5002, 0.9998, 0.5002, 0.8986, 0.6248, 0.8986, 0.6248, 0.9998, 0.5002, 0.9998, 0.2502, 0.8986, 0.3748, 0.8986, 0.3748, 0.9998, 0.2502, 0.9998, 0.3748, 0.8986, 0.2502, 0.8986, 0.2502, 0.9998, 0.3748, 0.9998, 0.2502, 0.8986, 0.3748, 0.8986, 0.3748, 0.9998, 0.2502, 0.9998, 0.2502, 0.8986, 0.3748, 0.8986, 0.3748, 0.9998, 0.2502, 0.9998, 0.3748, 0.8986, 0.2502, 0.8986, 0.2502, 0.9998, 0.3748, 0.9998, 0.3748, 0.8986, 0.2502, 0.8986, 0.2502, 0.9998, 0.3748, 0.9998, 0.2502, 0.8986, 0.3748, 0.8986, 0.3748, 0.9998, 0.2502, 0.9998, 0.2502, 0.8986, 0.3748, 0.8986, 0.3748, 0.9998, 0.2502, 0.9998, 0.2502, 0.8986, 0.3748, 0.8986, 0.3748, 0.9998, 0.2502, 0.9998, 0.2502, 0.8986, 0.3748, 0.8986, 0.3748, 0.9998, 0.2502, 0.9998, 0.2502, 0.8986, 0.3748, 0.8986, 0.3748, 0.9998, 0.2502, 0.9998, 0.2502, 0.8986, 0.3748, 0.8986, 0.3748, 0.9998, 0.2502, 0.9998, 0.3748, 0.8986, 0.2502, 0.8986, 0.2502, 0.9998, 0.3748, 0.9998, 0.3748, 0.8986, 0.2502, 0.8986, 0.2502, 0.9998, 0.3748, 0.9998, 0.3748, 0.8986, 0.2502, 0.8986, 0.2502, 0.9998, 0.3748, 0.9998, 0.3748, 0.8986, 0.2502, 0.8986, 0.2502, 0.9998, 0.3748, 0.9998, 0.3748, 0.8986, 0.2502, 0.8986, 0.2502, 0.9998, 0.3748, 0.9998, 0.3748, 0.8986, 0.2502, 0.8986, 0.2502, 0.9998, 0.3748, 0.9998, 0.2502, 0.8986, 0.3748, 0.8986, 0.3748, 0.9998, 0.2502, 0.9998, 0.2502, 0.8986, 0.3748, 0.8986, 0.3748, 0.9998, 0.2502, 0.9998, 0.3748, 0.8986, 0.2502, 0.8986, 0.2502, 0.9998, 0.3748, 0.9998, 0.3748, 0.8986, 0.2502, 0.8986, 0.2502, 0.9998, 0.3748, 0.9998, 0.3748, 0.8986, 0.2502, 0.8986, 0.2502, 0.9998, 0.3748, 0.9998, 0.2502, 0.8986, 0.3748, 0.8986, 0.3748, 0.9998, 0.2502, 0.9998, 0.2502, 0.8986, 0.3748, 0.8986, 0.3748, 0.9998, 0.2502, 0.9998, 0.2502, 0.8986, 0.3748, 0.8986, 0.3748, 0.9998, 0.2502, 0.9998, 0.4998, 0.2971, 0.3752, 0.2971, 0.3752, 0.367, 0.4998, 0.367, 0.4998, 0.2971, 0.3752, 0.2971, 0.3752, 0.367, 0.4998, 0.367, 0.4998, 0.2971, 0.3752, 0.2971, 0.3752, 0.367, 0.4998, 0.367, 0.4998, 0.2971, 0.3752, 0.2971, 0.3752, 0.367, 0.4998, 0.367, 0.4998, 0.2971, 0.3752, 0.2971, 0.3752, 0.367, 0.4998, 0.367, 0.4998, 0.2971, 0.3752, 0.2971, 0.3752, 0.367, 0.4998, 0.367, 0.4998, 0.2971, 0.3752, 0.2971, 0.3752, 0.367, 0.4998, 0.367, 0.4998, 0.2971, 0.3752, 0.2971, 0.3752, 0.367, 0.4998, 0.367, 0.4998, 0.2971, 0.3752, 0.2971, 0.3752, 0.367, 0.4998, 0.367, 0.4998, 0.2971, 0.3752, 0.2971, 0.3752, 0.367, 0.4998, 0.367, 0.4998, 0.2971, 0.3752, 0.2971, 0.3752, 0.367, 0.4998, 0.367, 0.4998, 0.2971, 0.3752, 0.2971, 0.3752, 0.367, 0.4998, 0.367, 0.3752, 0.2971, 0.4998, 0.2971, 0.4998, 0.367, 0.3752, 0.367, 0.3752, 0.2971, 0.4998, 0.2971, 0.4998, 0.367, 0.3752, 0.367, 0.4998, 0.2971, 0.3752, 0.2971, 0.3752, 0.367, 0.4998, 0.367, 0.9998, 0.2971, 0.8752, 0.2971, 0.8752, 0.367, 0.9998, 0.367, 0.6248, 0.2971, 0.5002, 0.2971, 0.5002, 0.367, 0.6248, 0.367, 0.6252, 0.2268, 0.7498, 0.2268, 0.7498, 0.2967, 0.6252, 0.2967])
me_plane.materials.append(mat_tileset)
me_plane.use_remesh_preserve_volume = False
me_plane.use_remesh_preserve_attributes = False
me_plane.use_mirror_vertex_groups = False
me_plane.update()
me_cube_001 = bpy.data.meshes.new('Cube.001')
me_cube_001.from_pydata([(0.0, 0.0, 0.0), (0.0, 0.0, 2.0), (0.0, 2.0, 0.0), (0.0, 2.0, 2.0), (2.0, 0.0, 0.0), (2.0, 0.0, 2.0), (2.0, 2.0, 0.0), (2.0, 2.0, 2.0)], [], [(0, 1, 3, 2), (2, 3, 7, 6), (6, 7, 5, 4), (4, 5, 1, 0), (2, 6, 4, 0), (7, 3, 1, 5)])
_uv = me_cube_001.uv_layers.new(name='UVMap')
_uv.uv.foreach_set('vector', [1.0, 1.0, 0.0, 1.0, 0.0, 0.0, 1.0, 0.0, 1.0, 1.0, 1.192e-07, 1.0, 0.0, 1.788e-07, 1.0, 0.0, 1.0, 1.0, 0.0, 1.0, 0.0, 1.007e-07, 1.0, 0.0, 0.0, 1.0, 0.0, 0.0, 1.0, 0.0, 1.0, 1.0, 0.0, 1.0, 0.0, 0.0, 1.0, 0.0, 1.0, 1.0, 1.0, 0.0, 1.0, 1.0, 5.431e-08, 1.0, 0.0, 0.0])
me_cube_001.materials.append(mat_collisions)
me_cube_001.use_remesh_preserve_volume = False
me_cube_001.use_remesh_preserve_attributes = False
me_cube_001.use_mirror_vertex_groups = False
me_cube_001.update()

# ---- objects
ob_cube_006 = bpy.data.objects.new('Cube.006', me_cube_006)
ob_cube_005 = bpy.data.objects.new('Cube.005', me_cube_005)
ob_cube_004 = bpy.data.objects.new('Cube.004', me_cube_004)
ob_cube_000 = bpy.data.objects.new('Cube.000', me_cube_000)
ob_cube_003 = bpy.data.objects.new('Cube.003', me_cube_003)
ob_cube_002 = bpy.data.objects.new('Cube.002', me_cube_002)
ob_tiles = bpy.data.objects.new('Tiles', me_plane)
ob_cube_001 = bpy.data.objects.new('Cube.001', me_cube_001)
ob_camera = bpy.data.objects.new('Camera', cam_camera)

# ---- transforms, parenting, visibility, modifiers, constraints
ob_cube_006.location = (6.0, -2.0, -1.0)
ob_cube_006.scale = (3.0, 1.0, 0.5)
ob_cube_006.lineart.crease_threshold = 0.0
ob_cube_005.location = (12.0, 0.0, -1.0)
ob_cube_005.scale = (3.0, 0.5, 0.5)
ob_cube_005.lineart.crease_threshold = 0.0
ob_cube_004.location = (12.0, -10.0, 0.0)
ob_cube_004.scale = (3.0, 5.0, 0.5)
ob_cube_004.lineart.crease_threshold = 0.0
ob_cube_000.location = (6.0, -10.0, 0.0)
ob_cube_000.scale = (3.0, 4.0, 0.5)
ob_cube_000.lineart.crease_threshold = 0.0
ob_cube_003.location = (-1.0, -11.0, -1.0)
ob_cube_003.scale = (0.5, 5.5, 0.5)
ob_cube_003.lineart.crease_threshold = 0.0
ob_cube_002.location = (-1.0, 0.0, -1.0)
ob_cube_002.scale = (3.5, 0.5, 0.5)
ob_cube_002.lineart.crease_threshold = 0.0
ob_tiles.location = (0.0, 0.0, 0.0)
ob_tiles.scale = (0.5, 0.5, 1.0)
ob_tiles.show_in_front = True
ob_tiles.lineart.crease_threshold = 0.0
ob_cube_001.location = (0.0, -10.0, 0.0)
ob_cube_001.scale = (3.0, 5.0, 0.5)
ob_cube_001.lineart.crease_threshold = 0.0
ob_camera.location = (0.0, -25.0, 18.0)
ob_camera.rotation_euler = (0.9268, 0.0, 0.0)
ob_camera.lock_rotations_4d = False
ob_camera.empty_display_type = 'ARROWS'
ob_camera.color = (0.0, 0.0, 0.0, 0.0)
ob_camera.hide_viewport = True
ob_camera.display_type = 'WIRE'
ob_camera.lineart.crease_threshold = 0.0

# ---- collection membership
col_collection_1.objects.link(ob_cube_006)
col_collection_1.objects.link(ob_cube_005)
col_collection_1.objects.link(ob_cube_004)
col_collection_1.objects.link(ob_cube_000)
col_collection_1.objects.link(ob_cube_003)
col_collection_1.objects.link(ob_cube_002)
col_collection_1.objects.link(ob_tiles)
col_collection_1.objects.link(ob_cube_001)
col_collection_1.objects.link(ob_camera)

# ---- scene / render settings (as saved in the file)
scene.camera = ob_camera
scene.frame_start = 1; scene.frame_end = 250; scene.frame_set(0)
scene.render.engine = 'BLENDER_EEVEE_NEXT'
scene.render.resolution_percentage = 50
scene.render.dither_intensity = 0.0
scene.cycles.use_denoising = False
scene.cycles.samples = 128
scene.cycles.sampling_pattern = 'TABULATED_SOBOL'
scene.cycles.use_adaptive_sampling = False
scene.cycles.use_light_tree = False
scene.cycles.blur_glossy = 0.0
scene.cycles.sample_clamp_indirect = 0.0
scene.view_settings.view_transform = 'Standard'
bpy.context.view_layer.update()

# ---- added for rendering (the .blend has no usable light): sun
light_auto_sun = bpy.data.lights.new('AutoSun', 'SUN')
light_auto_sun.energy = 3.0
light_auto_sun.angle = 0.0523599
ob_auto_sun = bpy.data.objects.new('AutoSun', light_auto_sun)
scene.collection.objects.link(ob_auto_sun)
ob_auto_sun.rotation_euler = (0.872665, 0.174533, 0.523599)
bpy.context.view_layer.update()
